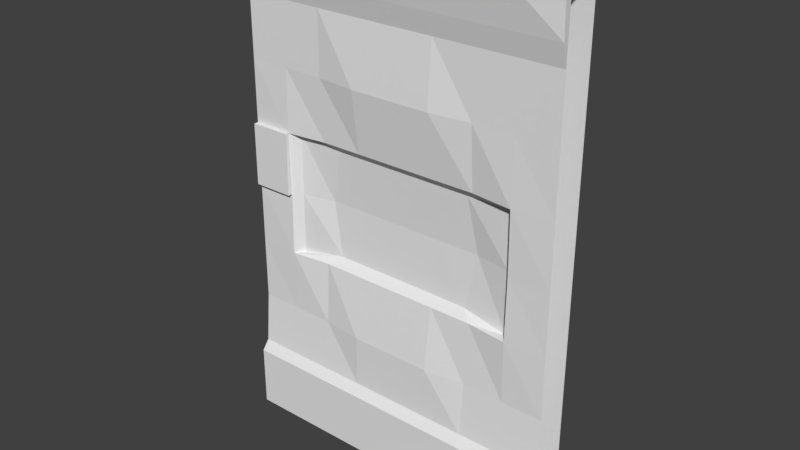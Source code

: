 # Source: Doors_kopia.blend  (saved by Blender 2.79.0; exported with 4.5.12 LTS)
import bpy
from mathutils import Matrix  # noqa: F401  (used for matrix-valued properties, if any)

bpy.ops.wm.read_factory_settings(use_empty=True)
scene = bpy.context.scene
scene.name = 'Scene'

# ---- collections
col_collection_1 = bpy.data.collections.new('Collection 1'); scene.collection.children.link(col_collection_1)

# ---- materials (node trees are filled in below, after node groups)
mat_material = bpy.data.materials.new('Material')
mat_material.alpha_threshold = 0.0
mat_material.use_transparent_shadow = False
mat_material.roughness = 0.5
mat_material.line_color = (0.0, 0.0, 0.0, 1.0)

# ---- material node trees

# ---- world
world_world = bpy.data.worlds.new('World'); scene.world = world_world
world_world.color = (0.05088, 0.05088, 0.05088)
world_world.use_sun_shadow = False
world_world.sun_shadow_jitter_overblur = 0.0
world_world.cycles.sampling_method = 'MANUAL'

# ---- meshes
me_cube = bpy.data.meshes.new('Cube')
me_cube.from_pydata([(0.01204, -0.1515, -1.0), (0.01204, 0.06514, -1.0), (0.01204, -0.1515, 2.215), (0.01204, 0.06514, 2.215), (2.131, 0.06514, -1.0), (2.131, -0.1515, -1.0), (2.131, 0.06514, 2.215), (2.131, -0.1515, 2.215), (1.072, -0.1515, -1.0), (0.01204, -0.1515, 0.6074), (2.131, -0.1515, 0.6074), (0.5419, -0.1515, -1.0), (0.01204, -0.1515, 1.411), (2.131, -0.1515, -0.1963), (1.602, -0.1515, -1.0), (0.01204, -0.1515, -0.1963), (2.131, -0.1515, 1.411), (1.072, -0.1825, -0.1963), (1.072, -0.1825, 1.411), (1.602, -0.1515, 1.411), (1.602, -0.1515, -0.1963), (0.5419, -0.1515, -0.1963), (0.5419, -0.1515, 1.411), (0.277, -0.1515, -1.0), (0.01204, -0.1515, 1.813), (2.131, -0.1799, -0.5313), (1.337, -0.1515, -1.0), (0.01204, -0.1515, 0.2056), (2.131, -0.1515, 1.009), (0.277, -0.1515, 0.6074), (1.072, -0.1799, -0.5313), (1.072, -0.1276, 1.009), (0.8068, -0.1515, -1.0), (0.01204, -0.1515, 1.009), (2.131, -0.1515, 0.2056), (1.866, -0.1515, -1.0), (0.01204, -0.1799, -0.5313), (2.131, -0.1515, 1.813), (1.866, -0.1515, 0.6074), (1.072, -0.1276, 0.2056), (1.072, -0.1515, 1.813), (1.337, -0.1825, 1.411), (1.866, -0.1515, 1.411), (1.602, -0.1276, 1.009), (1.602, -0.1515, 1.813), (1.337, -0.1825, -0.1963), (1.866, -0.1515, -0.1963), (1.602, -0.1799, -0.5313), (1.602, -0.1276, 0.2056), (0.277, -0.1515, -0.1963), (0.8068, -0.1825, -0.1963), (0.5419, -0.1799, -0.5313), (0.5419, -0.1276, 0.2056), (0.277, -0.1515, 1.411), (0.8068, -0.1825, 1.411), (0.5419, -0.1276, 1.009), (0.5419, -0.1515, 1.813), (0.8068, -0.1515, 1.813), (0.8068, -0.1276, 1.009), (0.277, -0.158, 1.009), (0.8068, -0.1276, 0.2056), (0.8068, -0.1799, -0.5313), (0.277, -0.1799, -0.5313), (1.866, -0.158, 0.2056), (1.866, -0.1799, -0.5313), (1.337, -0.1799, -0.5313), (1.866, -0.1515, 1.813), (1.866, -0.158, 1.009), (1.337, -0.1276, 1.009), (1.337, -0.1515, 1.813), (1.337, -0.1276, 0.2056), (0.277, -0.158, 0.2056), (0.277, -0.1515, 1.813), (0.277, -0.228, -0.9952), (0.01204, -0.228, -0.9952), (0.01204, -0.1847, 1.948), (0.01204, -0.1945, 2.21), (2.131, -0.04437, 2.26), (0.01204, -0.0463, 2.236), (0.277, -0.2294, 2.181), (2.131, -0.228, -0.5934), (2.131, -0.228, -0.9952), (2.131, -0.1965, 2.234), (1.337, -0.228, -0.9952), (1.072, -0.228, -0.9952), (1.337, -0.2294, 2.181), (1.072, -0.2294, 2.181), (1.072, -0.228, -0.5934), (0.8068, -0.228, -0.9952), (0.5419, -0.228, -0.9952), (0.8068, -0.2294, 2.181), (0.5419, -0.2294, 2.181), (1.866, -0.228, -0.9952), (1.602, -0.228, -0.9952), (1.866, -0.2294, 2.181), (1.602, -0.2294, 2.181), (1.602, -0.228, -0.5934), (0.5419, -0.228, -0.5934), (0.01204, -0.228, -0.5934), (2.131, -0.1847, 1.948), (1.072, -0.1847, 1.948), (1.602, -0.1847, 1.948), (0.5419, -0.1847, 1.948), (0.8068, -0.1847, 1.948), (0.8068, -0.228, -0.5934), (0.277, -0.228, -0.5934), (1.866, -0.228, -0.5934), (1.337, -0.228, -0.5934), (1.866, -0.1847, 1.948), (1.337, -0.1847, 1.948), (0.277, -0.1847, 1.948), (0.277, -0.1812, 0.6074), (0.01204, -0.1812, 0.6074), (0.01204, -0.1812, 1.009), (0.277, -0.1812, 1.009), (1.337, -0.05493, 0.6074), (1.072, -0.05493, 0.6074), (1.072, -0.07486, 0.9574), (0.8068, -0.05493, 0.6074), (0.5419, -0.05493, 0.6074), (1.83, -0.0949, 0.6074), (1.602, -0.05493, 0.6074), (1.533, -0.07486, 0.9574), (0.6103, -0.07486, 0.9574), (0.3316, -0.106, 0.6074), (1.073, -0.07133, 0.2574), (1.533, -0.07486, 0.2575), (0.6115, -0.07133, 0.2574), (0.841, -0.07486, 0.9574), (0.3316, -0.106, 1.009), (0.8422, -0.07133, 0.2574), (1.83, -0.0949, 0.2056), (1.83, -0.0949, 1.009), (1.302, -0.07486, 0.9574), (1.304, -0.07133, 0.2574), (0.3316, -0.106, 0.2056)], [], [(4, 5, 35, 14, 26, 8, 32, 11, 23, 0, 1), (32, 8, 84, 88), (6, 3, 78, 77), (0, 36, 15, 27, 9, 33, 12, 24, 2, 3, 1), (6, 4, 1, 3), (71, 29, 9, 27), (71, 52, 127, 135), (66, 37, 99, 108), (68, 41, 18, 31), (67, 42, 19, 43), (44, 66, 108, 101), (65, 45, 17, 30), (64, 46, 20, 47), (38, 67, 132, 120), (62, 49, 15, 36), (61, 50, 21, 51), (31, 58, 128, 117), (59, 53, 12, 33), (58, 54, 22, 55), (2, 24, 75, 76), (54, 57, 56, 22), (18, 40, 57, 54), (69, 44, 101, 109), (63, 38, 120, 131), (52, 60, 130, 127), (31, 18, 54, 58), (9, 29, 111, 112), (58, 55, 123, 128), (55, 22, 53, 59), (50, 60, 52, 21), (17, 39, 60, 50), (67, 43, 122, 132), (40, 69, 109, 100), (51, 62, 105, 97), (30, 17, 50, 61), (72, 56, 102, 110), (0, 23, 73, 74), (51, 21, 49, 62), (46, 63, 48, 20), (13, 34, 63, 46), (34, 10, 38, 63), (62, 36, 98, 105), (24, 72, 110, 75), (25, 13, 46, 64), (47, 65, 107, 96), (37, 7, 82, 99), (47, 20, 45, 65), (42, 66, 44, 19), (16, 37, 66, 42), (65, 30, 87, 107), (59, 29, 124, 129), (10, 28, 67, 38), (28, 16, 42, 67), (48, 63, 131, 126), (55, 59, 129, 123), (43, 19, 41, 68), (41, 69, 40, 18), (19, 44, 69, 41), (8, 26, 83, 84), (45, 70, 39, 17), (20, 48, 70, 45), (70, 48, 126, 134), (49, 71, 27, 15), (21, 52, 71, 49), (43, 68, 133, 122), (53, 72, 24, 12), (22, 56, 72, 53), (26, 14, 93, 83), (77, 78, 76, 79, 91, 90, 86, 85, 95, 94, 82), (110, 79, 76, 75), (109, 85, 86, 100), (108, 94, 95, 101), (103, 90, 91, 102), (100, 86, 90, 103), (88, 104, 97, 89), (84, 87, 104, 88), (73, 105, 98, 74), (89, 97, 105, 73), (92, 106, 96, 93), (81, 80, 106, 92), (83, 107, 87, 84), (93, 96, 107, 83), (99, 82, 94, 108), (101, 95, 85, 109), (102, 91, 79, 110), (11, 32, 88, 89), (3, 2, 76, 78), (56, 57, 103, 102), (23, 11, 89, 73), (57, 40, 100, 103), (64, 47, 96, 106), (5, 25, 80, 81), (25, 64, 106, 80), (7, 6, 77, 82), (61, 51, 97, 104), (35, 5, 81, 92), (14, 35, 92, 93), (30, 61, 104, 87), (36, 0, 74, 98), (111, 114, 113, 112), (29, 59, 114, 111), (59, 33, 113, 114), (33, 9, 112, 113), (134, 115, 116, 125), (131, 120, 121, 126), (130, 118, 119, 127), (118, 128, 123, 119), (116, 117, 128, 118), (119, 123, 129, 124), (125, 116, 118, 130), (120, 132, 122, 121), (115, 133, 117, 116), (121, 122, 133, 115), (126, 121, 115, 134), (127, 119, 124, 135), (60, 39, 125, 130), (68, 31, 117, 133), (29, 71, 135, 124), (39, 70, 134, 125)])
me_cube.materials.append(mat_material)
me_cube.use_remesh_preserve_volume = False
me_cube.use_remesh_preserve_attributes = False
me_cube.use_mirror_vertex_groups = False
me_cube.update()

# ---- objects
ob_cube = bpy.data.objects.new('Cube', me_cube)

# ---- transforms, parenting, visibility, modifiers, constraints
ob_cube.location = (-0.2111, 0.3691, 0.0)
ob_cube.lock_rotations_4d = False
ob_cube.empty_display_type = 'ARROWS'
ob_cube.lineart.crease_threshold = 0.0

# ---- collection membership
col_collection_1.objects.link(ob_cube)

# ---- scene / render settings (as saved in the file)
scene.frame_start = 1; scene.frame_end = 250; scene.frame_set(1)
scene.render.engine = 'BLENDER_EEVEE_NEXT'
scene.render.resolution_percentage = 50
scene.render.dither_intensity = 0.0
scene.cycles.use_denoising = False
scene.cycles.samples = 128
scene.cycles.sampling_pattern = 'TABULATED_SOBOL'
scene.cycles.use_adaptive_sampling = False
scene.cycles.use_light_tree = False
scene.cycles.blur_glossy = 0.0
scene.cycles.sample_clamp_indirect = 0.0
scene.view_settings.view_transform = 'Standard'
bpy.context.view_layer.update()

# ---- added for rendering (the .blend has no active camera and no usable light): camera, sun
cam_auto = bpy.data.cameras.new('AutoCamera')
cam_auto.lens = 50.0
cam_auto.sensor_width = 36.0
cam_auto.clip_end = 1000.0
ob_auto_camera = bpy.data.objects.new('AutoCamera', cam_auto)
scene.collection.objects.link(ob_auto_camera)
ob_auto_camera.location = (4.46883, -4.04295, 3.51682)
ob_auto_camera.rotation_euler = (1.09748, -7.21219e-08, 0.694738)
scene.camera = ob_auto_camera
light_auto_sun = bpy.data.lights.new('AutoSun', 'SUN')
light_auto_sun.energy = 3.0
light_auto_sun.angle = 0.0523599
ob_auto_sun = bpy.data.objects.new('AutoSun', light_auto_sun)
scene.collection.objects.link(ob_auto_sun)
ob_auto_sun.rotation_euler = (0.872665, 0.174533, 0.523599)
bpy.context.view_layer.update()
